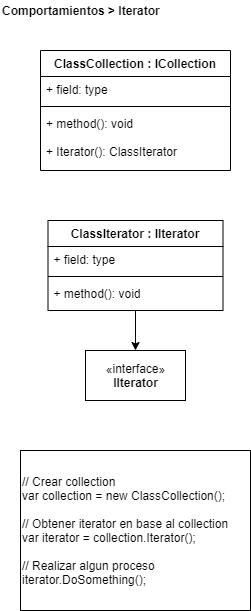

The diagram above was exported from draw.io. Its source (the exported page's mxGraphModel, read from the mxfile embedded in the PNG):
<mxGraphModel dx="1422" dy="822" grid="1" gridSize="10" guides="1" tooltips="1" connect="1" arrows="1" fold="1" page="1" pageScale="1" pageWidth="827" pageHeight="1169" math="0" shadow="0">
  <root>
    <mxCell id="0" />
    <mxCell id="1" parent="0" />
    <mxCell id="jb3W8oWvL1DoOddfANbn-21" value="// Crear collection&lt;br&gt;var collection = new ClassCollection();&lt;br&gt;&lt;br&gt;// Obtener iterator en base al collection&lt;br&gt;var iterator = collection.Iterator();&lt;br&gt;&lt;br&gt;// Realizar algun proceso&lt;br&gt;iterator.DoSomething();" style="rounded=0;whiteSpace=wrap;html=1;align=left;labelBackgroundColor=#ffffff;" parent="1" vertex="1">
      <mxGeometry x="20" y="450" width="230" height="160" as="geometry" />
    </mxCell>
    <mxCell id="_gdt-Ls8ZpUdM3LCKQaS-1" value="&lt;b&gt;Comportamientos &amp;gt; Iterator&lt;br&gt;&lt;/b&gt;" style="text;html=1;align=left;verticalAlign=middle;resizable=0;points=[];autosize=1;" parent="1" vertex="1">
      <mxGeometry width="170" height="20" as="geometry" />
    </mxCell>
    <mxCell id="IyyyzkJecc8hEarfzs8e-11" value="«interface»&lt;br&gt;&lt;b&gt;IIterator&lt;br&gt;&lt;/b&gt;" style="html=1;" parent="1" vertex="1">
      <mxGeometry x="85" y="350" width="100" height="50" as="geometry" />
    </mxCell>
    <mxCell id="9sCbVF-jRjLkSD4rJeq_-5" style="edgeStyle=orthogonalEdgeStyle;rounded=0;orthogonalLoop=1;jettySize=auto;html=1;entryX=0.5;entryY=0;entryDx=0;entryDy=0;" edge="1" parent="1" source="9sCbVF-jRjLkSD4rJeq_-1" target="IyyyzkJecc8hEarfzs8e-11">
      <mxGeometry relative="1" as="geometry" />
    </mxCell>
    <mxCell id="IyyyzkJecc8hEarfzs8e-7" value="ClassCollection : ICollection" style="swimlane;fontStyle=1;align=center;verticalAlign=top;childLayout=stackLayout;horizontal=1;startSize=26;horizontalStack=0;resizeParent=1;resizeParentMax=0;resizeLast=0;collapsible=1;marginBottom=0;" parent="1" vertex="1">
      <mxGeometry x="40" y="50" width="190" height="120" as="geometry" />
    </mxCell>
    <mxCell id="IyyyzkJecc8hEarfzs8e-8" value="+ field: type" style="text;strokeColor=none;fillColor=none;align=left;verticalAlign=top;spacingLeft=4;spacingRight=4;overflow=hidden;rotatable=0;points=[[0,0.5],[1,0.5]];portConstraint=eastwest;" parent="IyyyzkJecc8hEarfzs8e-7" vertex="1">
      <mxGeometry y="26" width="190" height="26" as="geometry" />
    </mxCell>
    <mxCell id="IyyyzkJecc8hEarfzs8e-9" value="" style="line;strokeWidth=1;fillColor=none;align=left;verticalAlign=middle;spacingTop=-1;spacingLeft=3;spacingRight=3;rotatable=0;labelPosition=right;points=[];portConstraint=eastwest;" parent="IyyyzkJecc8hEarfzs8e-7" vertex="1">
      <mxGeometry y="52" width="190" height="8" as="geometry" />
    </mxCell>
    <mxCell id="IyyyzkJecc8hEarfzs8e-10" value="+ method(): void&#10;&#10;+ Iterator(): ClassIterator" style="text;strokeColor=none;fillColor=none;align=left;verticalAlign=top;spacingLeft=4;spacingRight=4;overflow=hidden;rotatable=0;points=[[0,0.5],[1,0.5]];portConstraint=eastwest;" parent="IyyyzkJecc8hEarfzs8e-7" vertex="1">
      <mxGeometry y="60" width="190" height="60" as="geometry" />
    </mxCell>
    <mxCell id="9sCbVF-jRjLkSD4rJeq_-1" value="ClassIterator : IIterator" style="swimlane;fontStyle=1;align=center;verticalAlign=top;childLayout=stackLayout;horizontal=1;startSize=26;horizontalStack=0;resizeParent=1;resizeParentMax=0;resizeLast=0;collapsible=1;marginBottom=0;" vertex="1" parent="1">
      <mxGeometry x="47.5" y="220" width="175" height="90" as="geometry" />
    </mxCell>
    <mxCell id="9sCbVF-jRjLkSD4rJeq_-2" value="+ field: type" style="text;strokeColor=none;fillColor=none;align=left;verticalAlign=top;spacingLeft=4;spacingRight=4;overflow=hidden;rotatable=0;points=[[0,0.5],[1,0.5]];portConstraint=eastwest;" vertex="1" parent="9sCbVF-jRjLkSD4rJeq_-1">
      <mxGeometry y="26" width="175" height="26" as="geometry" />
    </mxCell>
    <mxCell id="9sCbVF-jRjLkSD4rJeq_-3" value="" style="line;strokeWidth=1;fillColor=none;align=left;verticalAlign=middle;spacingTop=-1;spacingLeft=3;spacingRight=3;rotatable=0;labelPosition=right;points=[];portConstraint=eastwest;" vertex="1" parent="9sCbVF-jRjLkSD4rJeq_-1">
      <mxGeometry y="52" width="175" height="8" as="geometry" />
    </mxCell>
    <mxCell id="9sCbVF-jRjLkSD4rJeq_-4" value="+ method(): void" style="text;strokeColor=none;fillColor=none;align=left;verticalAlign=top;spacingLeft=4;spacingRight=4;overflow=hidden;rotatable=0;points=[[0,0.5],[1,0.5]];portConstraint=eastwest;" vertex="1" parent="9sCbVF-jRjLkSD4rJeq_-1">
      <mxGeometry y="60" width="175" height="30" as="geometry" />
    </mxCell>
  </root>
</mxGraphModel>